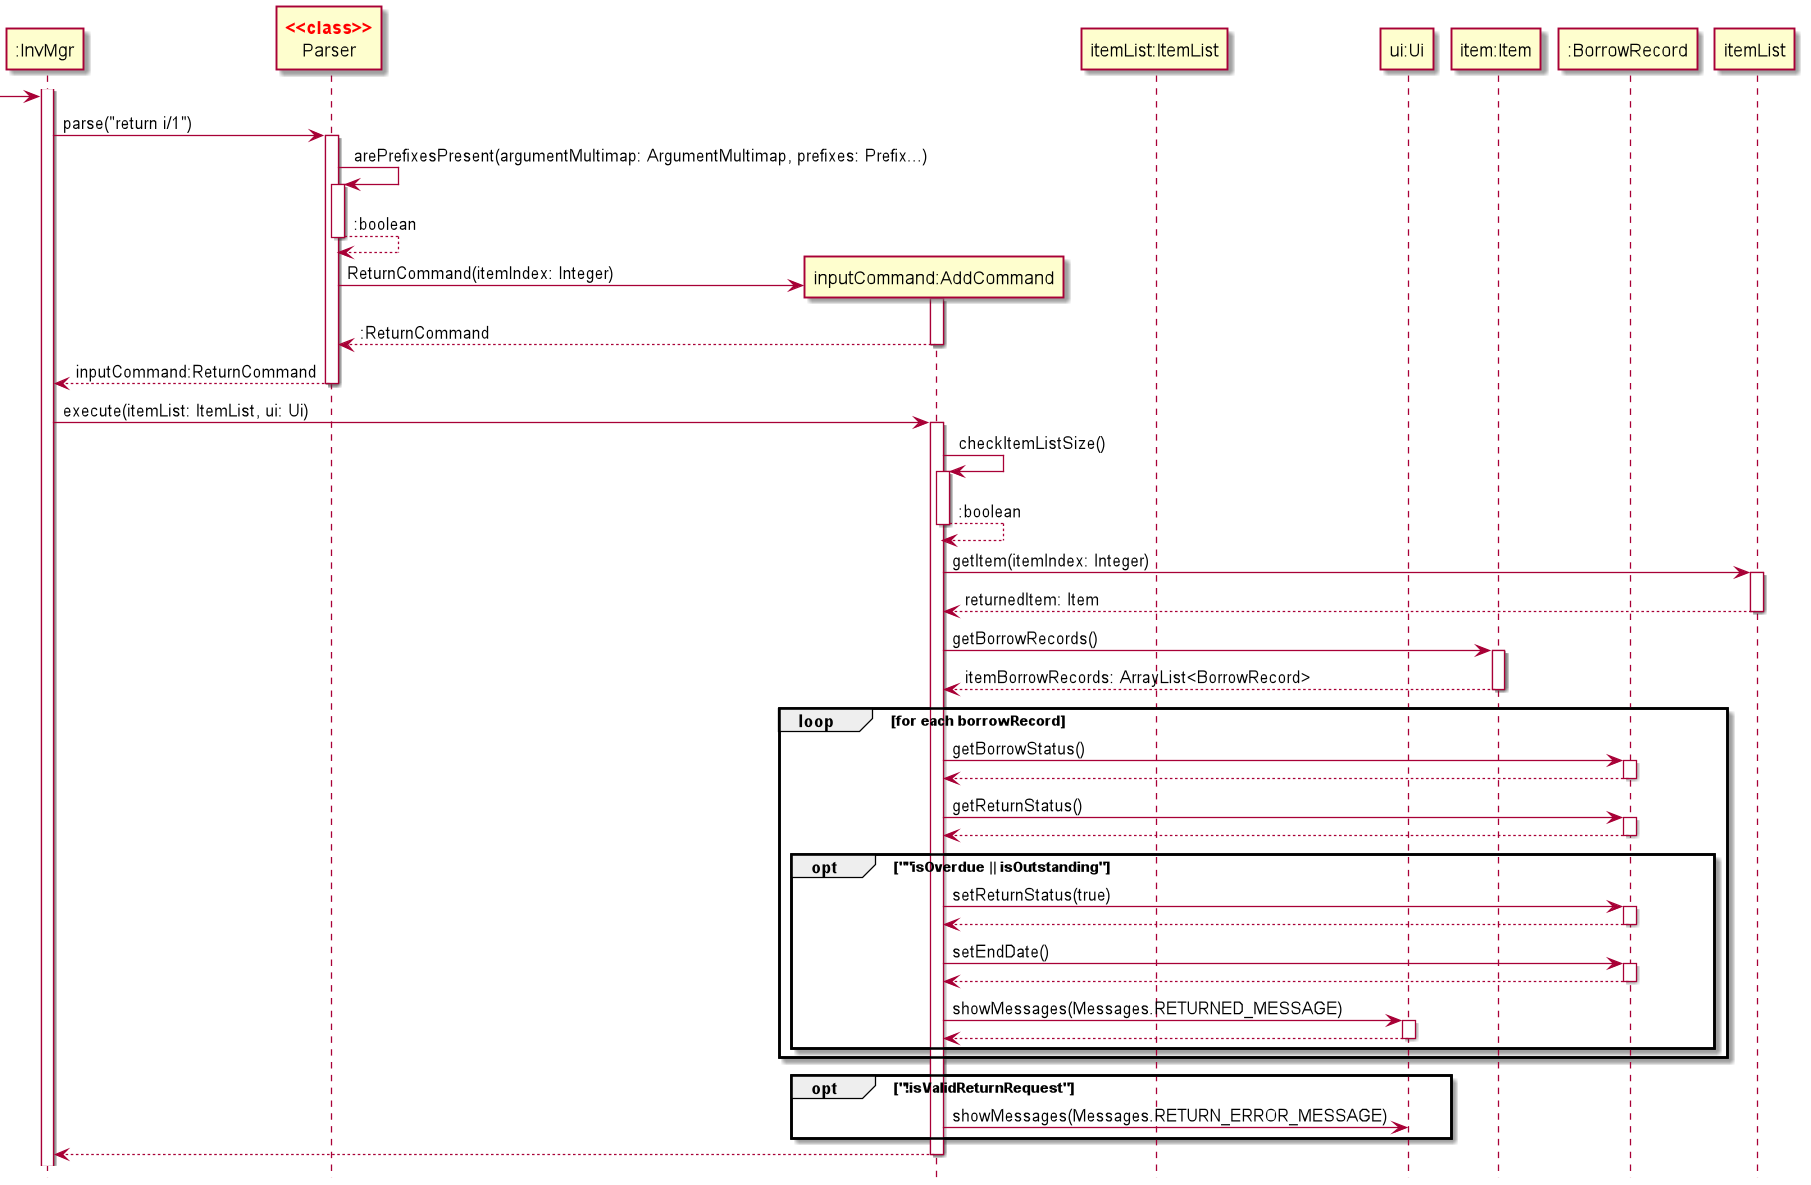

The diagram above was rendered by PlantUML. Its source (embedded in the PNG):
@startuml
'https://plantuml.com/sequence-diagram
hide footbox

skinparam dpi 300
skinparam guillemet false
skinparam sequenceStereotypeFontColor red
skinparam sequenceStereotypeFontStyle bold

Participant ":InvMgr" as invmgr
Participant "Parser" as parser <<class>>
Participant "inputCommand:AddCommand" as cmd
Participant "itemList:ItemList" as itemlist
Participant "ui:Ui" as ui
Participant "item:Item" as item
Participant ":BorrowRecord" as borrowRecord

activate invmgr

-> invmgr
invmgr -> parser:parse("return i/1")
activate parser

parser -> parser:arePrefixesPresent(argumentMultimap: ArgumentMultimap, prefixes: Prefix...)
activate parser
return :boolean

create cmd
parser -> cmd:ReturnCommand(itemIndex: Integer)
activate cmd
return :ReturnCommand

return inputCommand:ReturnCommand

invmgr -> cmd:execute(itemList: ItemList, ui: Ui)
activate cmd

cmd -> cmd:checkItemListSize()
activate cmd
return :boolean

cmd -> itemList: getItem(itemIndex: Integer)
activate itemList
return returnedItem: Item

cmd -> item: getBorrowRecords()
activate item
return itemBorrowRecords: ArrayList<BorrowRecord>

loop for each borrowRecord
cmd -> borrowRecord: getBorrowStatus()
activate borrowRecord
return
cmd -> borrowRecord: getReturnStatus()
activate borrowRecord
return
opt ""isOverdue || isOutstanding"
cmd -> borrowRecord: setReturnStatus(true)
activate borrowRecord
return
cmd -> borrowRecord: setEndDate()
activate borrowRecord
return
cmd -> ui: showMessages(Messages.RETURNED_MESSAGE)
activate ui
return
end
end
opt "!isValidReturnRequest"
cmd -> ui: showMessages(Messages.RETURN_ERROR_MESSAGE)
end



return
@enduml